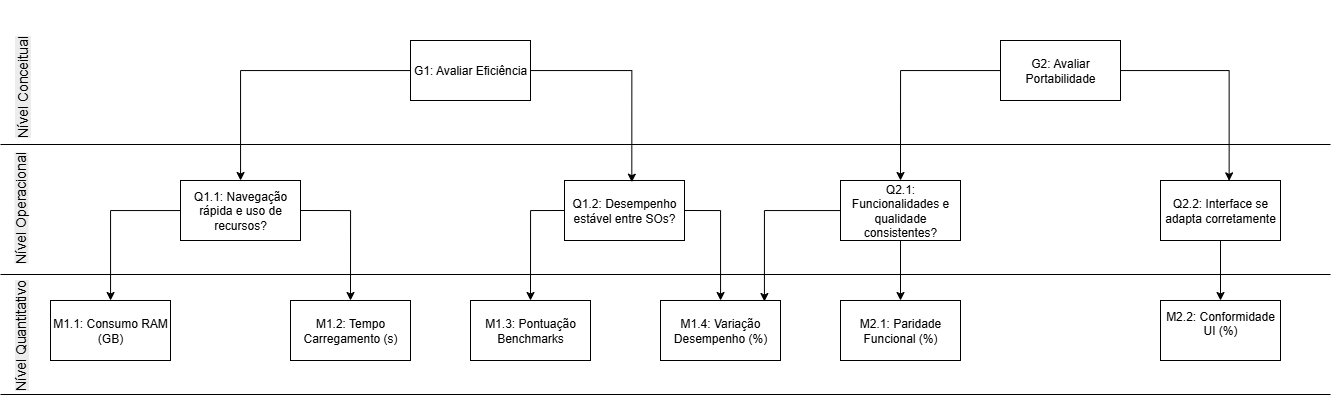

The diagram above was exported from draw.io. Its source (the exported page's mxGraphModel, read from the mxfile embedded in the PNG):
<mxGraphModel dx="1981" dy="501" grid="1" gridSize="10" guides="1" tooltips="1" connect="1" arrows="1" fold="1" page="1" pageScale="1" pageWidth="827" pageHeight="1169" math="0" shadow="0">
  <root>
    <mxCell id="0" />
    <mxCell id="1" parent="0" />
    <mxCell id="lTxon2XzFq9OzIlDb_gg-16" style="edgeStyle=orthogonalEdgeStyle;rounded=0;orthogonalLoop=1;jettySize=auto;html=1;" parent="1" source="lTxon2XzFq9OzIlDb_gg-1" target="lTxon2XzFq9OzIlDb_gg-3" edge="1">
      <mxGeometry relative="1" as="geometry" />
    </mxCell>
    <mxCell id="lTxon2XzFq9OzIlDb_gg-1" value="G1: Avaliar Eficiência" style="rounded=0;whiteSpace=wrap;html=1;" parent="1" vertex="1">
      <mxGeometry x="140" y="40" width="120" height="60" as="geometry" />
    </mxCell>
    <mxCell id="lTxon2XzFq9OzIlDb_gg-18" style="edgeStyle=orthogonalEdgeStyle;rounded=0;orthogonalLoop=1;jettySize=auto;html=1;entryX=0.5;entryY=0;entryDx=0;entryDy=0;" parent="1" source="lTxon2XzFq9OzIlDb_gg-2" target="lTxon2XzFq9OzIlDb_gg-6" edge="1">
      <mxGeometry relative="1" as="geometry" />
    </mxCell>
    <mxCell id="lTxon2XzFq9OzIlDb_gg-2" value="G2: Avaliar Portabilidade" style="rounded=0;whiteSpace=wrap;html=1;" parent="1" vertex="1">
      <mxGeometry x="730" y="40" width="120" height="60" as="geometry" />
    </mxCell>
    <mxCell id="lTxon2XzFq9OzIlDb_gg-20" style="edgeStyle=orthogonalEdgeStyle;rounded=0;orthogonalLoop=1;jettySize=auto;html=1;" parent="1" source="lTxon2XzFq9OzIlDb_gg-3" target="lTxon2XzFq9OzIlDb_gg-7" edge="1">
      <mxGeometry relative="1" as="geometry" />
    </mxCell>
    <mxCell id="lTxon2XzFq9OzIlDb_gg-21" style="edgeStyle=orthogonalEdgeStyle;rounded=0;orthogonalLoop=1;jettySize=auto;html=1;entryX=0.5;entryY=0;entryDx=0;entryDy=0;exitX=1;exitY=0.5;exitDx=0;exitDy=0;" parent="1" source="lTxon2XzFq9OzIlDb_gg-3" target="lTxon2XzFq9OzIlDb_gg-8" edge="1">
      <mxGeometry relative="1" as="geometry" />
    </mxCell>
    <mxCell id="lTxon2XzFq9OzIlDb_gg-3" value="Q1.1: Navegação rápida e uso de recursos?" style="rounded=0;whiteSpace=wrap;html=1;" parent="1" vertex="1">
      <mxGeometry x="-90" y="180" width="120" height="60" as="geometry" />
    </mxCell>
    <mxCell id="lTxon2XzFq9OzIlDb_gg-22" style="edgeStyle=orthogonalEdgeStyle;rounded=0;orthogonalLoop=1;jettySize=auto;html=1;entryX=0.5;entryY=0;entryDx=0;entryDy=0;exitX=0;exitY=0.5;exitDx=0;exitDy=0;" parent="1" source="lTxon2XzFq9OzIlDb_gg-4" target="lTxon2XzFq9OzIlDb_gg-10" edge="1">
      <mxGeometry relative="1" as="geometry" />
    </mxCell>
    <mxCell id="lTxon2XzFq9OzIlDb_gg-23" style="edgeStyle=orthogonalEdgeStyle;rounded=0;orthogonalLoop=1;jettySize=auto;html=1;exitX=1;exitY=0.5;exitDx=0;exitDy=0;" parent="1" source="lTxon2XzFq9OzIlDb_gg-4" target="lTxon2XzFq9OzIlDb_gg-11" edge="1">
      <mxGeometry relative="1" as="geometry" />
    </mxCell>
    <mxCell id="lTxon2XzFq9OzIlDb_gg-4" value="Q1.2: Desempenho estável entre SOs?" style="rounded=0;whiteSpace=wrap;html=1;" parent="1" vertex="1">
      <mxGeometry x="294" y="180" width="120" height="60" as="geometry" />
    </mxCell>
    <mxCell id="lTxon2XzFq9OzIlDb_gg-26" style="edgeStyle=orthogonalEdgeStyle;rounded=0;orthogonalLoop=1;jettySize=auto;html=1;entryX=0.5;entryY=0;entryDx=0;entryDy=0;" parent="1" source="lTxon2XzFq9OzIlDb_gg-5" target="lTxon2XzFq9OzIlDb_gg-14" edge="1">
      <mxGeometry relative="1" as="geometry" />
    </mxCell>
    <mxCell id="lTxon2XzFq9OzIlDb_gg-5" value="Q2.2: Interface se adapta corretamente" style="rounded=0;whiteSpace=wrap;html=1;" parent="1" vertex="1">
      <mxGeometry x="890" y="180" width="120" height="60" as="geometry" />
    </mxCell>
    <mxCell id="lTxon2XzFq9OzIlDb_gg-24" style="edgeStyle=orthogonalEdgeStyle;rounded=0;orthogonalLoop=1;jettySize=auto;html=1;entryX=0.5;entryY=0;entryDx=0;entryDy=0;" parent="1" source="lTxon2XzFq9OzIlDb_gg-6" target="lTxon2XzFq9OzIlDb_gg-12" edge="1">
      <mxGeometry relative="1" as="geometry" />
    </mxCell>
    <mxCell id="lTxon2XzFq9OzIlDb_gg-27" style="edgeStyle=orthogonalEdgeStyle;rounded=0;orthogonalLoop=1;jettySize=auto;html=1;entryX=0.866;entryY=0.017;entryDx=0;entryDy=0;entryPerimeter=0;" parent="1" source="lTxon2XzFq9OzIlDb_gg-6" target="lTxon2XzFq9OzIlDb_gg-11" edge="1">
      <mxGeometry relative="1" as="geometry" />
    </mxCell>
    <mxCell id="lTxon2XzFq9OzIlDb_gg-6" value="Q2.1: Funcionalidades e qualidade consistentes?" style="rounded=0;whiteSpace=wrap;html=1;" parent="1" vertex="1">
      <mxGeometry x="570" y="180" width="120" height="60" as="geometry" />
    </mxCell>
    <mxCell id="lTxon2XzFq9OzIlDb_gg-7" value="M1.1: Consumo RAM (GB)" style="rounded=0;whiteSpace=wrap;html=1;" parent="1" vertex="1">
      <mxGeometry x="-220" y="300" width="120" height="60" as="geometry" />
    </mxCell>
    <mxCell id="lTxon2XzFq9OzIlDb_gg-8" value="M1.2: Tempo Carregamento (s)" style="rounded=0;whiteSpace=wrap;html=1;" parent="1" vertex="1">
      <mxGeometry x="20" y="300" width="120" height="60" as="geometry" />
    </mxCell>
    <mxCell id="lTxon2XzFq9OzIlDb_gg-10" value="M1.3: Pontuação Benchmarks" style="rounded=0;whiteSpace=wrap;html=1;" parent="1" vertex="1">
      <mxGeometry x="200" y="300" width="120" height="60" as="geometry" />
    </mxCell>
    <mxCell id="lTxon2XzFq9OzIlDb_gg-11" value="M1.4: Variação Desempenho (%)" style="rounded=0;whiteSpace=wrap;html=1;" parent="1" vertex="1">
      <mxGeometry x="390" y="300" width="120" height="60" as="geometry" />
    </mxCell>
    <mxCell id="lTxon2XzFq9OzIlDb_gg-12" value="M2.1: Paridade Funcional (%)" style="rounded=0;whiteSpace=wrap;html=1;" parent="1" vertex="1">
      <mxGeometry x="570" y="300" width="120" height="60" as="geometry" />
    </mxCell>
    <mxCell id="lTxon2XzFq9OzIlDb_gg-14" value="&#10;M2.2: Conformidade UI (%)&#10;&#10;" style="rounded=0;whiteSpace=wrap;html=1;" parent="1" vertex="1">
      <mxGeometry x="890" y="300" width="120" height="60" as="geometry" />
    </mxCell>
    <mxCell id="lTxon2XzFq9OzIlDb_gg-17" style="edgeStyle=orthogonalEdgeStyle;rounded=0;orthogonalLoop=1;jettySize=auto;html=1;entryX=0.561;entryY=0.028;entryDx=0;entryDy=0;entryPerimeter=0;" parent="1" source="lTxon2XzFq9OzIlDb_gg-1" target="lTxon2XzFq9OzIlDb_gg-4" edge="1">
      <mxGeometry relative="1" as="geometry" />
    </mxCell>
    <mxCell id="lTxon2XzFq9OzIlDb_gg-19" style="edgeStyle=orthogonalEdgeStyle;rounded=0;orthogonalLoop=1;jettySize=auto;html=1;entryX=0.572;entryY=0.006;entryDx=0;entryDy=0;entryPerimeter=0;" parent="1" source="lTxon2XzFq9OzIlDb_gg-2" target="lTxon2XzFq9OzIlDb_gg-5" edge="1">
      <mxGeometry relative="1" as="geometry" />
    </mxCell>
    <mxCell id="lTxon2XzFq9OzIlDb_gg-36" value="" style="line;strokeWidth=1;fillColor=none;align=left;verticalAlign=middle;spacingTop=-1;spacingLeft=3;spacingRight=3;rotatable=0;labelPosition=right;points=[];portConstraint=eastwest;strokeColor=inherit;" parent="1" vertex="1">
      <mxGeometry x="-270" y="140" width="1330" height="8" as="geometry" />
    </mxCell>
    <mxCell id="lTxon2XzFq9OzIlDb_gg-39" value="" style="line;strokeWidth=1;fillColor=none;align=left;verticalAlign=middle;spacingTop=-1;spacingLeft=3;spacingRight=3;rotatable=0;labelPosition=right;points=[];portConstraint=eastwest;strokeColor=inherit;" parent="1" vertex="1">
      <mxGeometry x="-270" y="270" width="1330" height="8" as="geometry" />
    </mxCell>
    <mxCell id="lTxon2XzFq9OzIlDb_gg-42" value="&lt;span style=&quot;color: rgb(0, 0, 0); font-family: Helvetica; font-style: normal; font-variant-ligatures: normal; font-variant-caps: normal; font-weight: 400; letter-spacing: normal; orphans: 2; text-align: center; text-indent: 0px; text-transform: none; widows: 2; word-spacing: 0px; -webkit-text-stroke-width: 0px; white-space: normal; background-color: rgb(236, 236, 236); text-decoration-thickness: initial; text-decoration-style: initial; text-decoration-color: initial; float: none; display: inline !important;&quot;&gt;&lt;font style=&quot;font-size: 14px;&quot;&gt;Nível Operacional&lt;/font&gt;&lt;/span&gt;" style="text;whiteSpace=wrap;html=1;rotation=-90;" parent="1" vertex="1">
      <mxGeometry x="-330" y="150" width="180" height="50" as="geometry" />
    </mxCell>
    <mxCell id="lTxon2XzFq9OzIlDb_gg-43" value="" style="line;strokeWidth=1;fillColor=none;align=left;verticalAlign=middle;spacingTop=-1;spacingLeft=3;spacingRight=3;rotatable=0;labelPosition=right;points=[];portConstraint=eastwest;strokeColor=inherit;" parent="1" vertex="1">
      <mxGeometry x="-270" y="390" width="1330" height="8" as="geometry" />
    </mxCell>
    <mxCell id="lTxon2XzFq9OzIlDb_gg-44" value="&lt;span style=&quot;color: rgb(0, 0, 0); font-family: Helvetica; font-style: normal; font-variant-ligatures: normal; font-variant-caps: normal; font-weight: 400; letter-spacing: normal; orphans: 2; text-align: center; text-indent: 0px; text-transform: none; widows: 2; word-spacing: 0px; -webkit-text-stroke-width: 0px; white-space: normal; background-color: rgb(236, 236, 236); text-decoration-thickness: initial; text-decoration-style: initial; text-decoration-color: initial; float: none; display: inline !important;&quot;&gt;&lt;font style=&quot;font-size: 14px;&quot;&gt;Nível Quantitativo&lt;/font&gt;&lt;/span&gt;" style="text;whiteSpace=wrap;html=1;rotation=-90;" parent="1" vertex="1">
      <mxGeometry x="-307.5" y="300" width="135" height="50" as="geometry" />
    </mxCell>
    <mxCell id="lTxon2XzFq9OzIlDb_gg-45" value="&lt;span style=&quot;color: rgb(0, 0, 0); font-family: Helvetica; font-size: 14px; font-style: normal; font-variant-ligatures: normal; font-variant-caps: normal; font-weight: 400; letter-spacing: normal; orphans: 2; text-align: center; text-indent: 0px; text-transform: none; widows: 2; word-spacing: 0px; -webkit-text-stroke-width: 0px; white-space: normal; background-color: rgb(236, 236, 236); text-decoration-thickness: initial; text-decoration-style: initial; text-decoration-color: initial; float: none; display: inline !important;&quot;&gt;Nível Conceitual&lt;/span&gt;" style="text;whiteSpace=wrap;html=1;rotation=-90;" parent="1" vertex="1">
      <mxGeometry x="-312.5" y="50" width="140" height="40" as="geometry" />
    </mxCell>
  </root>
</mxGraphModel>